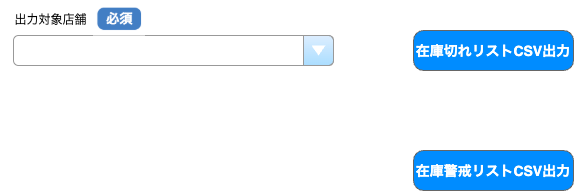

The diagram above was exported from draw.io. Its source (the exported page's mxGraphModel, read from the mxfile embedded in the PNG):
<mxGraphModel dx="618" dy="1697" grid="1" gridSize="10" guides="0" tooltips="1" connect="0" arrows="1" fold="1" page="1" pageScale="1" pageWidth="827" pageHeight="1169" background="#FFFFFF" math="0" shadow="0">
  <root>
    <mxCell id="0" />
    <mxCell id="1" parent="0" />
    <mxCell id="473" value="" style="strokeWidth=1;shadow=0;dashed=0;align=center;html=1;shape=mxgraph.mockup.forms.comboBox;strokeColor=#999999;fillColor=#ddeeff;align=left;fillColor2=#aaddff;mainText=;fontColor=#666666;fontSize=17;spacingLeft=3;" parent="1" vertex="1">
      <mxGeometry x="40" y="-1115" width="320" height="30" as="geometry" />
    </mxCell>
    <mxCell id="474" value="&lt;font style=&quot;font-size: 14px; color: rgb(255, 255, 255);&quot;&gt;在庫切れリストCSV出力&lt;/font&gt;" style="strokeWidth=1;shadow=0;dashed=0;align=center;html=1;shape=mxgraph.mockup.buttons.button;strokeColor=#666666;fontColor=#ffffff;mainText=;buttonStyle=round;fontSize=17;fontStyle=1;fillColor=#008cff;whiteSpace=wrap;" parent="1" vertex="1">
      <mxGeometry x="440" y="-1120" width="160" height="40" as="geometry" />
    </mxCell>
    <mxCell id="475" value="&lt;font style=&quot;font-size: 14px; color: rgb(255, 255, 255);&quot;&gt;在庫警戒リストCSV出力&lt;/font&gt;" style="strokeWidth=1;shadow=0;dashed=0;align=center;html=1;shape=mxgraph.mockup.buttons.button;strokeColor=#666666;fontColor=#ffffff;mainText=;buttonStyle=round;fontSize=17;fontStyle=1;fillColor=#008cff;whiteSpace=wrap;" parent="1" vertex="1">
      <mxGeometry x="440" y="-1000" width="160" height="40" as="geometry" />
    </mxCell>
    <mxCell id="476" value="出力対象店舗" style="text;html=1;align=center;verticalAlign=middle;resizable=0;points=[];autosize=1;strokeColor=none;fillColor=none;" parent="1" vertex="1">
      <mxGeometry x="27" y="-1145" width="100" height="30" as="geometry" />
    </mxCell>
    <mxCell id="477" value="" style="shape=image;verticalLabelPosition=bottom;labelBackgroundColor=default;verticalAlign=top;aspect=fixed;imageAspect=0;image=data:image/png,(base64 omitted: 2892 chars);" vertex="1" parent="1">
      <mxGeometry x="120" y="-1150" width="52" height="35.51" as="geometry" />
    </mxCell>
  </root>
</mxGraphModel>